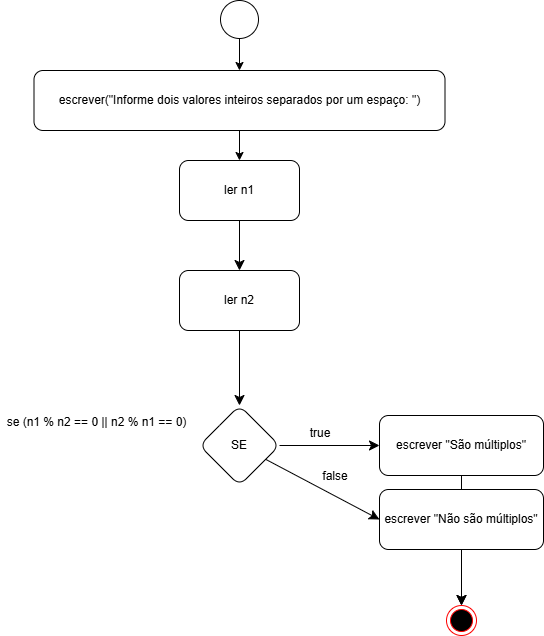

The diagram above was exported from draw.io. Its source (the exported page's mxGraphModel, read from the mxfile embedded in the PNG):
<mxGraphModel dx="2901" dy="2152" grid="1" gridSize="10" guides="1" tooltips="1" connect="1" arrows="1" fold="1" page="1" pageScale="1" pageWidth="827" pageHeight="1169" math="0" shadow="0">
  <root>
    <mxCell id="0" />
    <mxCell id="1" parent="0" />
    <mxCell id="LCr0_zkPLSrHNDagsrAb-98" value="" style="edgeStyle=orthogonalEdgeStyle;curved=1;rounded=0;orthogonalLoop=1;jettySize=auto;html=1;" edge="1" parent="1" source="LCr0_zkPLSrHNDagsrAb-81" target="LCr0_zkPLSrHNDagsrAb-97">
      <mxGeometry relative="1" as="geometry" />
    </mxCell>
    <mxCell id="LCr0_zkPLSrHNDagsrAb-81" value="" style="ellipse;whiteSpace=wrap;html=1;aspect=fixed;" vertex="1" parent="1">
      <mxGeometry x="-480" y="-1030" width="38" height="38" as="geometry" />
    </mxCell>
    <mxCell id="LCr0_zkPLSrHNDagsrAb-82" value="" style="ellipse;html=1;shape=endState;fillColor=#000000;strokeColor=#ff0000;" vertex="1" parent="1">
      <mxGeometry x="-254" y="-425" width="30" height="30" as="geometry" />
    </mxCell>
    <mxCell id="LCr0_zkPLSrHNDagsrAb-83" value="" style="edgeStyle=none;curved=1;rounded=0;orthogonalLoop=1;jettySize=auto;html=1;fontSize=12;startSize=8;endSize=8;" edge="1" parent="1" source="LCr0_zkPLSrHNDagsrAb-84" target="LCr0_zkPLSrHNDagsrAb-86">
      <mxGeometry relative="1" as="geometry" />
    </mxCell>
    <mxCell id="LCr0_zkPLSrHNDagsrAb-84" value="ler n1" style="rounded=1;whiteSpace=wrap;html=1;" vertex="1" parent="1">
      <mxGeometry x="-521" y="-870" width="120" height="60" as="geometry" />
    </mxCell>
    <mxCell id="LCr0_zkPLSrHNDagsrAb-85" value="" style="edgeStyle=none;curved=1;rounded=0;orthogonalLoop=1;jettySize=auto;html=1;fontSize=12;startSize=8;endSize=8;" edge="1" parent="1" source="LCr0_zkPLSrHNDagsrAb-86" target="LCr0_zkPLSrHNDagsrAb-88">
      <mxGeometry relative="1" as="geometry" />
    </mxCell>
    <mxCell id="LCr0_zkPLSrHNDagsrAb-86" value="ler n2" style="whiteSpace=wrap;html=1;rounded=1;" vertex="1" parent="1">
      <mxGeometry x="-521" y="-760" width="120" height="60" as="geometry" />
    </mxCell>
    <mxCell id="LCr0_zkPLSrHNDagsrAb-87" value="" style="edgeStyle=none;curved=1;rounded=0;orthogonalLoop=1;jettySize=auto;html=1;fontSize=12;startSize=8;endSize=8;" edge="1" parent="1" source="LCr0_zkPLSrHNDagsrAb-88" target="LCr0_zkPLSrHNDagsrAb-90">
      <mxGeometry relative="1" as="geometry" />
    </mxCell>
    <mxCell id="LCr0_zkPLSrHNDagsrAb-88" value="SE" style="rhombus;whiteSpace=wrap;html=1;rounded=1;" vertex="1" parent="1">
      <mxGeometry x="-501" y="-625" width="80" height="80" as="geometry" />
    </mxCell>
    <mxCell id="LCr0_zkPLSrHNDagsrAb-89" value="se (n1 % n2 == 0 || n2 % n1 == 0)" style="text;html=1;align=center;verticalAlign=middle;whiteSpace=wrap;rounded=0;" vertex="1" parent="1">
      <mxGeometry x="-700" y="-623" width="193" height="30" as="geometry" />
    </mxCell>
    <mxCell id="LCr0_zkPLSrHNDagsrAb-90" value="escrever &quot;São múltiplos&quot;" style="whiteSpace=wrap;html=1;rounded=1;" vertex="1" parent="1">
      <mxGeometry x="-321" y="-615" width="164" height="60" as="geometry" />
    </mxCell>
    <mxCell id="LCr0_zkPLSrHNDagsrAb-91" value="" style="edgeStyle=none;curved=1;rounded=0;orthogonalLoop=1;jettySize=auto;html=1;fontSize=12;startSize=8;endSize=8;" edge="1" parent="1" source="LCr0_zkPLSrHNDagsrAb-96" target="LCr0_zkPLSrHNDagsrAb-82">
      <mxGeometry relative="1" as="geometry" />
    </mxCell>
    <mxCell id="LCr0_zkPLSrHNDagsrAb-92" value="" style="edgeStyle=none;curved=1;rounded=0;orthogonalLoop=1;jettySize=auto;html=1;fontSize=12;startSize=8;endSize=8;entryX=0;entryY=0.5;entryDx=0;entryDy=0;" edge="1" parent="1" source="LCr0_zkPLSrHNDagsrAb-88" target="LCr0_zkPLSrHNDagsrAb-96">
      <mxGeometry relative="1" as="geometry">
        <mxPoint x="-411" y="-575" as="sourcePoint" />
        <mxPoint x="-311" y="-575" as="targetPoint" />
      </mxGeometry>
    </mxCell>
    <mxCell id="LCr0_zkPLSrHNDagsrAb-93" value="true" style="text;html=1;align=center;verticalAlign=middle;whiteSpace=wrap;rounded=0;" vertex="1" parent="1">
      <mxGeometry x="-410" y="-612" width="60" height="30" as="geometry" />
    </mxCell>
    <mxCell id="LCr0_zkPLSrHNDagsrAb-94" value="false" style="text;html=1;align=center;verticalAlign=middle;whiteSpace=wrap;rounded=0;" vertex="1" parent="1">
      <mxGeometry x="-395" y="-569" width="60" height="30" as="geometry" />
    </mxCell>
    <mxCell id="LCr0_zkPLSrHNDagsrAb-95" value="" style="edgeStyle=none;curved=1;rounded=0;orthogonalLoop=1;jettySize=auto;html=1;fontSize=12;startSize=8;endSize=8;entryX=0.5;entryY=0;entryDx=0;entryDy=0;" edge="1" parent="1" source="LCr0_zkPLSrHNDagsrAb-90" target="LCr0_zkPLSrHNDagsrAb-82">
      <mxGeometry relative="1" as="geometry">
        <mxPoint x="-229" y="-471" as="sourcePoint" />
        <mxPoint x="-229" y="-415" as="targetPoint" />
      </mxGeometry>
    </mxCell>
    <mxCell id="LCr0_zkPLSrHNDagsrAb-96" value="escrever &quot;Não são múltiplos&quot;" style="whiteSpace=wrap;html=1;rounded=1;" vertex="1" parent="1">
      <mxGeometry x="-321" y="-541" width="164" height="60" as="geometry" />
    </mxCell>
    <mxCell id="LCr0_zkPLSrHNDagsrAb-99" value="" style="edgeStyle=orthogonalEdgeStyle;curved=1;rounded=0;orthogonalLoop=1;jettySize=auto;html=1;" edge="1" parent="1" source="LCr0_zkPLSrHNDagsrAb-97" target="LCr0_zkPLSrHNDagsrAb-84">
      <mxGeometry relative="1" as="geometry" />
    </mxCell>
    <mxCell id="LCr0_zkPLSrHNDagsrAb-97" value="escrever(&quot;Informe dois valores inteiros separados por um espaço: &quot;)" style="rounded=1;whiteSpace=wrap;html=1;" vertex="1" parent="1">
      <mxGeometry x="-666.5" y="-960" width="411" height="60" as="geometry" />
    </mxCell>
  </root>
</mxGraphModel>